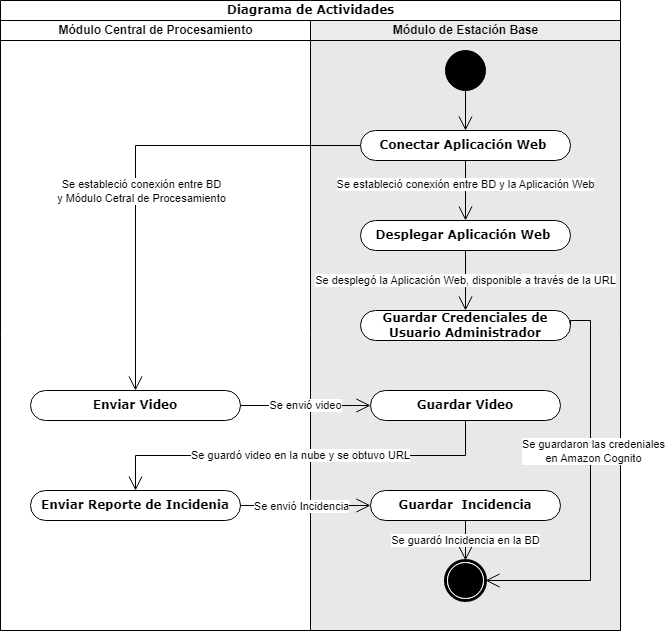

The diagram above was exported from draw.io. Its source (the exported page's mxGraphModel, read from the mxfile embedded in the PNG):
<mxGraphModel dx="1968" dy="425" grid="1" gridSize="10" guides="1" tooltips="1" connect="1" arrows="1" fold="1" page="1" pageScale="1" pageWidth="1100" pageHeight="1700" background="none" math="0" shadow="0">
  <root>
    <mxCell id="0" />
    <mxCell id="1" parent="0" />
    <mxCell id="1c1d494c118603dd-1" value="Diagrama de Actividades" style="swimlane;html=1;childLayout=stackLayout;startSize=20;rounded=0;shadow=0;comic=0;labelBackgroundColor=none;strokeWidth=1;fontFamily=Verdana;fontSize=12;align=center;" parent="1" vertex="1">
      <mxGeometry x="-970" y="40" width="620" height="630" as="geometry" />
    </mxCell>
    <mxCell id="1c1d494c118603dd-2" value="Módulo Central de Procesamiento" style="swimlane;html=1;startSize=20;swimlaneFillColor=#FFFFFF;" parent="1c1d494c118603dd-1" vertex="1">
      <mxGeometry y="20" width="310" height="610" as="geometry" />
    </mxCell>
    <mxCell id="bGhui7d-2z_VV80zpEjk-18" value="Enviar Video" style="rounded=1;whiteSpace=wrap;html=1;shadow=0;comic=0;labelBackgroundColor=none;strokeWidth=1;fontFamily=Verdana;fontSize=12;align=center;arcSize=50;fontStyle=1" vertex="1" parent="1c1d494c118603dd-2">
      <mxGeometry x="30" y="370" width="210" height="30" as="geometry" />
    </mxCell>
    <mxCell id="bGhui7d-2z_VV80zpEjk-19" value="Enviar Reporte de Incidenia" style="rounded=1;whiteSpace=wrap;html=1;shadow=0;comic=0;labelBackgroundColor=none;strokeWidth=1;fontFamily=Verdana;fontSize=12;align=center;arcSize=50;fontStyle=1" vertex="1" parent="1c1d494c118603dd-2">
      <mxGeometry x="30" y="470" width="210" height="30" as="geometry" />
    </mxCell>
    <mxCell id="KX4zzPk5SluCc7AZ9Yo3-26" value="Módulo de Estación Base" style="swimlane;html=1;startSize=20;fillColor=#EBEBEB;swimlaneFillColor=#E8E8E8;" parent="1c1d494c118603dd-1" vertex="1">
      <mxGeometry x="310" y="20" width="310" height="610" as="geometry" />
    </mxCell>
    <mxCell id="KX4zzPk5SluCc7AZ9Yo3-32" value="" style="ellipse;whiteSpace=wrap;html=1;rounded=0;shadow=0;comic=0;labelBackgroundColor=none;strokeWidth=1;fillColor=#000000;fontFamily=Verdana;fontSize=12;align=center;" parent="KX4zzPk5SluCc7AZ9Yo3-26" vertex="1">
      <mxGeometry x="135" y="30" width="40" height="40" as="geometry" />
    </mxCell>
    <mxCell id="KX4zzPk5SluCc7AZ9Yo3-33" value="&lt;br&gt;" style="endArrow=open;endFill=1;endSize=12;html=1;rounded=0;shadow=0;strokeColor=#000000;targetPerimeterSpacing=18;jumpSize=50;startArrow=none;exitX=0.5;exitY=1;exitDx=0;exitDy=0;entryX=0.5;entryY=0;entryDx=0;entryDy=0;" parent="KX4zzPk5SluCc7AZ9Yo3-26" source="KX4zzPk5SluCc7AZ9Yo3-32" target="bGhui7d-2z_VV80zpEjk-1" edge="1">
      <mxGeometry x="-1" y="32" width="160" relative="1" as="geometry">
        <mxPoint x="120" y="90" as="sourcePoint" />
        <mxPoint x="134.08000000000015" y="102" as="targetPoint" />
        <mxPoint x="-7" y="-20" as="offset" />
      </mxGeometry>
    </mxCell>
    <mxCell id="60571a20871a0731-5" value="" style="shape=mxgraph.bpmn.shape;html=1;verticalLabelPosition=bottom;labelBackgroundColor=#ffffff;verticalAlign=top;perimeter=ellipsePerimeter;outline=end;symbol=terminate;rounded=0;shadow=0;comic=0;strokeWidth=1;fontFamily=Verdana;fontSize=12;align=center;" parent="KX4zzPk5SluCc7AZ9Yo3-26" vertex="1">
      <mxGeometry x="135" y="540" width="40" height="40" as="geometry" />
    </mxCell>
    <mxCell id="bGhui7d-2z_VV80zpEjk-1" value="Conectar Aplicación Web&amp;nbsp;" style="rounded=1;whiteSpace=wrap;html=1;shadow=0;comic=0;labelBackgroundColor=none;strokeWidth=1;fontFamily=Verdana;fontSize=12;align=center;arcSize=50;fontStyle=1" vertex="1" parent="KX4zzPk5SluCc7AZ9Yo3-26">
      <mxGeometry x="50" y="110" width="210" height="30" as="geometry" />
    </mxCell>
    <mxCell id="bGhui7d-2z_VV80zpEjk-10" value="Desplegar Aplicación Web&amp;nbsp;" style="rounded=1;whiteSpace=wrap;html=1;shadow=0;comic=0;labelBackgroundColor=none;strokeWidth=1;fontFamily=Verdana;fontSize=12;align=center;arcSize=50;fontStyle=1" vertex="1" parent="KX4zzPk5SluCc7AZ9Yo3-26">
      <mxGeometry x="50" y="200" width="210" height="30" as="geometry" />
    </mxCell>
    <mxCell id="bGhui7d-2z_VV80zpEjk-12" value="Guardar Video" style="rounded=1;whiteSpace=wrap;html=1;shadow=0;comic=0;labelBackgroundColor=none;strokeWidth=1;fontFamily=Verdana;fontSize=12;align=center;arcSize=50;fontStyle=1" vertex="1" parent="KX4zzPk5SluCc7AZ9Yo3-26">
      <mxGeometry x="60" y="370" width="190" height="30" as="geometry" />
    </mxCell>
    <mxCell id="bGhui7d-2z_VV80zpEjk-15" value="Se desplegó la Aplicación Web, disponible a través de la URL" style="endArrow=open;endFill=1;endSize=12;html=1;rounded=0;shadow=0;strokeColor=#000000;targetPerimeterSpacing=18;jumpSize=50;startArrow=none;exitX=0.5;exitY=1;exitDx=0;exitDy=0;entryX=0.5;entryY=0;entryDx=0;entryDy=0;" edge="1" parent="KX4zzPk5SluCc7AZ9Yo3-26" source="bGhui7d-2z_VV80zpEjk-10" target="bGhui7d-2z_VV80zpEjk-24">
      <mxGeometry width="160" relative="1" as="geometry">
        <mxPoint x="165.00000000000023" y="150" as="sourcePoint" />
        <mxPoint x="155" y="280" as="targetPoint" />
        <mxPoint as="offset" />
      </mxGeometry>
    </mxCell>
    <mxCell id="bGhui7d-2z_VV80zpEjk-16" value="Guardar&amp;nbsp; Incidencia" style="rounded=1;whiteSpace=wrap;html=1;shadow=0;comic=0;labelBackgroundColor=none;strokeWidth=1;fontFamily=Verdana;fontSize=12;align=center;arcSize=50;fontStyle=1" vertex="1" parent="KX4zzPk5SluCc7AZ9Yo3-26">
      <mxGeometry x="60" y="470" width="190" height="30" as="geometry" />
    </mxCell>
    <mxCell id="bGhui7d-2z_VV80zpEjk-24" value="Guardar Credenciales de Usuario Administrador" style="rounded=1;whiteSpace=wrap;html=1;shadow=0;comic=0;labelBackgroundColor=none;strokeWidth=1;fontFamily=Verdana;fontSize=12;align=center;arcSize=50;fontStyle=1" vertex="1" parent="KX4zzPk5SluCc7AZ9Yo3-26">
      <mxGeometry x="50" y="290" width="210" height="30" as="geometry" />
    </mxCell>
    <mxCell id="bGhui7d-2z_VV80zpEjk-26" value="&lt;br&gt;" style="endArrow=open;endFill=1;endSize=12;html=1;rounded=0;shadow=0;strokeColor=#000000;targetPerimeterSpacing=18;jumpSize=50;startArrow=none;exitX=1;exitY=0.5;exitDx=0;exitDy=0;edgeStyle=orthogonalEdgeStyle;entryX=1;entryY=0.5;entryDx=0;entryDy=0;" edge="1" parent="KX4zzPk5SluCc7AZ9Yo3-26" source="bGhui7d-2z_VV80zpEjk-24" target="60571a20871a0731-5">
      <mxGeometry x="-1" y="32" width="160" relative="1" as="geometry">
        <mxPoint x="165" y="150" as="sourcePoint" />
        <mxPoint x="280" y="570" as="targetPoint" />
        <mxPoint x="-7" y="-20" as="offset" />
        <Array as="points">
          <mxPoint x="260" y="300" />
          <mxPoint x="280" y="300" />
          <mxPoint x="280" y="560" />
        </Array>
      </mxGeometry>
    </mxCell>
    <mxCell id="bGhui7d-2z_VV80zpEjk-34" value="Se guardaron las credeniales &lt;br&gt;en Amazon Cognito" style="edgeLabel;html=1;align=center;verticalAlign=middle;resizable=0;points=[];" vertex="1" connectable="0" parent="bGhui7d-2z_VV80zpEjk-26">
      <mxGeometry x="-0.2862" y="2" relative="1" as="geometry">
        <mxPoint y="16" as="offset" />
      </mxGeometry>
    </mxCell>
    <mxCell id="bGhui7d-2z_VV80zpEjk-30" value="Se guardó Incidencia en la BD" style="endArrow=open;endFill=1;endSize=12;html=1;rounded=0;shadow=0;strokeColor=#000000;targetPerimeterSpacing=18;jumpSize=50;startArrow=none;exitX=0.5;exitY=1;exitDx=0;exitDy=0;entryX=0.5;entryY=0;entryDx=0;entryDy=0;" edge="1" parent="KX4zzPk5SluCc7AZ9Yo3-26" source="bGhui7d-2z_VV80zpEjk-16" target="60571a20871a0731-5">
      <mxGeometry width="160" relative="1" as="geometry">
        <mxPoint x="270" y="305" as="sourcePoint" />
        <mxPoint x="165" y="580" as="targetPoint" />
        <mxPoint as="offset" />
      </mxGeometry>
    </mxCell>
    <mxCell id="bGhui7d-2z_VV80zpEjk-33" value="Se estableció conexión entre BD y la Aplicación Web" style="endArrow=open;endFill=1;endSize=12;html=1;rounded=0;shadow=0;strokeColor=#000000;targetPerimeterSpacing=18;jumpSize=50;startArrow=none;exitX=0.5;exitY=1;exitDx=0;exitDy=0;entryX=0.5;entryY=0;entryDx=0;entryDy=0;" edge="1" parent="KX4zzPk5SluCc7AZ9Yo3-26" source="bGhui7d-2z_VV80zpEjk-1" target="bGhui7d-2z_VV80zpEjk-10">
      <mxGeometry x="-0.2" width="160" relative="1" as="geometry">
        <mxPoint x="165" y="230" as="sourcePoint" />
        <mxPoint x="165" y="290" as="targetPoint" />
        <mxPoint as="offset" />
      </mxGeometry>
    </mxCell>
    <mxCell id="bGhui7d-2z_VV80zpEjk-21" value="Se envió video" style="endArrow=open;endFill=1;endSize=12;html=1;rounded=0;shadow=0;strokeColor=#000000;targetPerimeterSpacing=18;jumpSize=50;startArrow=none;exitX=1;exitY=0.5;exitDx=0;exitDy=0;entryX=0;entryY=0.5;entryDx=0;entryDy=0;" edge="1" parent="1c1d494c118603dd-1" source="bGhui7d-2z_VV80zpEjk-18" target="bGhui7d-2z_VV80zpEjk-12">
      <mxGeometry width="160" relative="1" as="geometry">
        <mxPoint x="475.0000000000002" y="340" as="sourcePoint" />
        <mxPoint x="330" y="450" as="targetPoint" />
        <mxPoint as="offset" />
      </mxGeometry>
    </mxCell>
    <mxCell id="bGhui7d-2z_VV80zpEjk-23" value="Se guardó video en la nube y se obtuvo URL" style="endArrow=open;endFill=1;endSize=12;html=1;rounded=0;shadow=0;strokeColor=#000000;targetPerimeterSpacing=18;jumpSize=50;startArrow=none;exitX=0.5;exitY=1;exitDx=0;exitDy=0;entryX=0.5;entryY=0;entryDx=0;entryDy=0;edgeStyle=orthogonalEdgeStyle;" edge="1" parent="1c1d494c118603dd-1" source="bGhui7d-2z_VV80zpEjk-12" target="bGhui7d-2z_VV80zpEjk-19">
      <mxGeometry width="160" relative="1" as="geometry">
        <mxPoint x="250" y="415" as="sourcePoint" />
        <mxPoint x="370" y="415" as="targetPoint" />
        <mxPoint as="offset" />
      </mxGeometry>
    </mxCell>
    <mxCell id="bGhui7d-2z_VV80zpEjk-29" value="&lt;br&gt;" style="endArrow=open;endFill=1;endSize=12;html=1;rounded=0;shadow=0;strokeColor=#000000;targetPerimeterSpacing=18;jumpSize=50;startArrow=none;exitX=0;exitY=0.5;exitDx=0;exitDy=0;entryX=0.5;entryY=0;entryDx=0;entryDy=0;edgeStyle=orthogonalEdgeStyle;" edge="1" parent="1c1d494c118603dd-1" source="bGhui7d-2z_VV80zpEjk-1" target="bGhui7d-2z_VV80zpEjk-18">
      <mxGeometry x="0.4043" y="5" width="160" relative="1" as="geometry">
        <mxPoint x="475" y="170" as="sourcePoint" />
        <mxPoint x="475" y="220" as="targetPoint" />
        <mxPoint as="offset" />
      </mxGeometry>
    </mxCell>
    <mxCell id="bGhui7d-2z_VV80zpEjk-31" value="Se estableció conexión entre BD &lt;br&gt;y Módulo Cetral de Procesamiento" style="edgeLabel;html=1;align=center;verticalAlign=middle;resizable=0;points=[];" vertex="1" connectable="0" parent="bGhui7d-2z_VV80zpEjk-29">
      <mxGeometry x="-0.3274" relative="1" as="geometry">
        <mxPoint x="-62" y="45" as="offset" />
      </mxGeometry>
    </mxCell>
    <mxCell id="bGhui7d-2z_VV80zpEjk-22" value="&lt;br&gt;" style="endArrow=open;endFill=1;endSize=12;html=1;rounded=0;shadow=0;strokeColor=#000000;targetPerimeterSpacing=18;jumpSize=50;startArrow=none;exitX=1;exitY=0.5;exitDx=0;exitDy=0;entryX=0;entryY=0.5;entryDx=0;entryDy=0;" edge="1" parent="1c1d494c118603dd-1" source="bGhui7d-2z_VV80zpEjk-19" target="bGhui7d-2z_VV80zpEjk-16">
      <mxGeometry x="-1" y="32" width="160" relative="1" as="geometry">
        <mxPoint x="250" y="415" as="sourcePoint" />
        <mxPoint x="360" y="495" as="targetPoint" />
        <mxPoint x="-7" y="-20" as="offset" />
      </mxGeometry>
    </mxCell>
    <mxCell id="bGhui7d-2z_VV80zpEjk-35" value="Se envió Incidencia" style="edgeLabel;html=1;align=center;verticalAlign=middle;resizable=0;points=[];" vertex="1" connectable="0" parent="bGhui7d-2z_VV80zpEjk-22">
      <mxGeometry x="0.0333" y="2" relative="1" as="geometry">
        <mxPoint x="-7" y="2" as="offset" />
      </mxGeometry>
    </mxCell>
  </root>
</mxGraphModel>